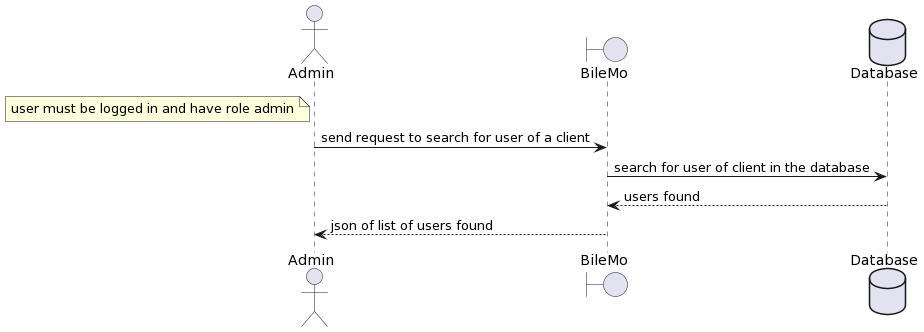

The diagram above was rendered by PlantUML. Its source (embedded in the PNG):
@startuml
actor Admin
boundary BileMo
database Database

note left of Admin: user must be logged in and have role admin

Admin -> BileMo: send request to search for user of a client
BileMo -> Database: search for user of client in the database
Database --> BileMo : users found
BileMo --> Admin: json of list of users found
@enduml